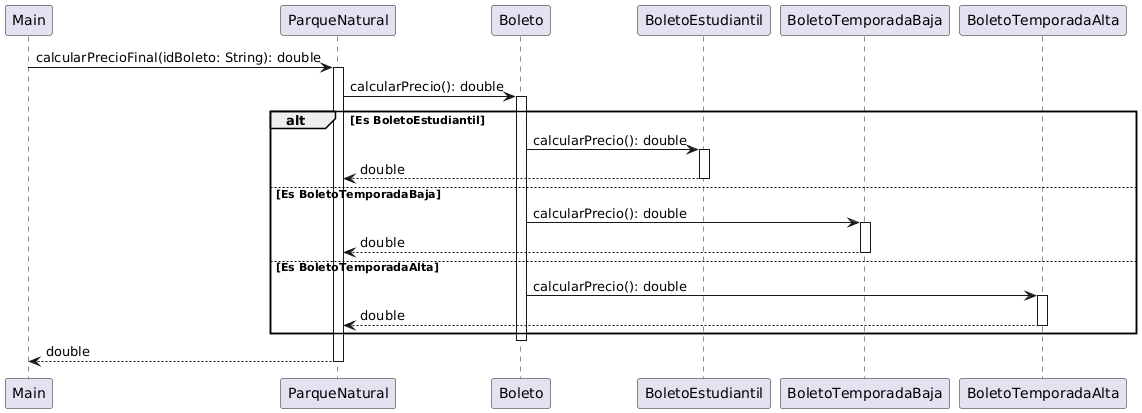

The diagram above was rendered by PlantUML. Its source (embedded in the PNG):
@startuml
participant Main
participant ParqueNatural
participant Boleto
participant BoletoEstudiantil
participant BoletoTemporadaBaja
participant BoletoTemporadaAlta

Main -> ParqueNatural : calcularPrecioFinal(idBoleto: String): double
activate ParqueNatural

ParqueNatural -> Boleto : calcularPrecio(): double
activate Boleto

alt Es BoletoEstudiantil
    Boleto -> BoletoEstudiantil : calcularPrecio(): double
    activate BoletoEstudiantil
    BoletoEstudiantil --> ParqueNatural : double
    deactivate BoletoEstudiantil
else Es BoletoTemporadaBaja
    Boleto -> BoletoTemporadaBaja : calcularPrecio(): double
    activate BoletoTemporadaBaja
    BoletoTemporadaBaja --> ParqueNatural : double
    deactivate BoletoTemporadaBaja
else Es BoletoTemporadaAlta
    Boleto -> BoletoTemporadaAlta : calcularPrecio(): double
    activate BoletoTemporadaAlta
    BoletoTemporadaAlta --> ParqueNatural : double
    deactivate BoletoTemporadaAlta
end

deactivate Boleto

ParqueNatural --> Main : double

deactivate ParqueNatural
@enduml